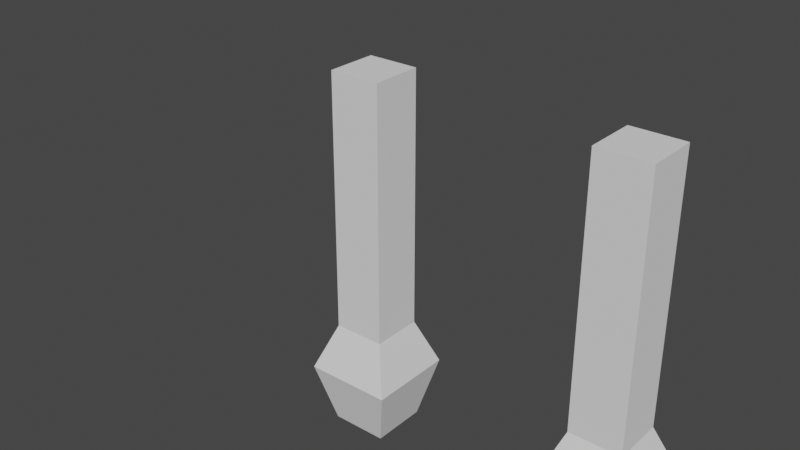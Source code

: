 # Source: view_arms.blend  (saved by Blender 2.93.21; exported with 4.5.12 LTS)
import bpy
from mathutils import Matrix  # noqa: F401  (used for matrix-valued properties, if any)

bpy.ops.wm.read_factory_settings(use_empty=True)
scene = bpy.context.scene
scene.name = 'Scene'

# ---- collections
col_collection = bpy.data.collections.new('Collection'); scene.collection.children.link(col_collection)

# ---- world
world_world = bpy.data.worlds.new('World'); scene.world = world_world
world_world.use_nodes = True; world_world.node_tree.nodes.clear()
_N = world_world.node_tree.nodes; _L = world_world.node_tree.links
n0 = _N.new('ShaderNodeOutputWorld'); n0.name = 'World Output'; n0.location = (300, 300)
n1 = _N.new('ShaderNodeBackground'); n1.name = 'Background'; n1.location = (10, 300)
n1.inputs[0].default_value = (0.05088, 0.05088, 0.05088, 1.0)
_L.new(n1.outputs[0], n0.inputs[0])
n0.is_active_output = True
world_world.color = (0.05088, 0.05088, 0.05088)
world_world.use_sun_shadow = False
world_world.sun_shadow_jitter_overblur = 0.0

# ---- meshes
me_cube_001 = bpy.data.meshes.new('Cube.001')
me_cube_001.from_pydata([(-1.0, -1.0, 2.31), (-1.0, -1.0, 3.81), (-1.0, 1.0, 2.31), (-1.0, 1.0, 3.81), (1.0, -1.0, 2.31), (1.0, -1.0, 3.81), (1.0, 1.0, 2.31), (1.0, 1.0, 3.81), (-1.0, 1.0, -0.4426), (-1.0, -1.0, -0.4426), (1.0, 1.0, -0.4426), (1.0, -1.0, -0.4426), (-1.0, 1.0, -2.727), (-1.0, -1.0, -2.727), (1.0, 1.0, -2.727), (1.0, -1.0, -2.727), (-1.693, 1.693, -4.51), (-1.693, -1.693, -4.51), (1.693, 1.693, -4.51), (1.693, -1.693, -4.51), (-1.089, 1.089, -6.9), (-1.089, -1.089, -6.9), (1.089, 1.089, -6.9), (1.089, -1.089, -6.9), (1.0, 1.0, 1.184), (-1.0, 1.0, 1.184), (-1.0, -1.0, 1.184), (1.0, -1.0, 1.184), (-1.0, -1.0, 7.277), (-1.0, 1.0, 7.277), (1.0, 1.0, 7.277), (1.0, -1.0, 7.277), (-11.0, -1.0, 2.31), (-11.0, -1.0, 3.81), (-11.0, 1.0, 2.31), (-11.0, 1.0, 3.81), (-9.0, -1.0, 2.31), (-9.0, -1.0, 3.81), (-9.0, 1.0, 2.31), (-9.0, 1.0, 3.81), (-11.0, 1.0, -0.4426), (-11.0, -1.0, -0.4426), (-9.0, 1.0, -0.4426), (-9.0, -1.0, -0.4426), (-11.0, 1.0, -2.727), (-11.0, -1.0, -2.727), (-9.0, 1.0, -2.727), (-9.0, -1.0, -2.727), (-11.69, 1.693, -4.51), (-11.69, -1.693, -4.51), (-8.307, 1.693, -4.51), (-8.307, -1.693, -4.51), (-11.09, 1.089, -6.9), (-11.09, -1.089, -6.9), (-8.911, 1.089, -6.9), (-8.911, -1.089, -6.9), (-9.0, 1.0, 1.184), (-11.0, 1.0, 1.184), (-11.0, -1.0, 1.184), (-9.0, -1.0, 1.184), (-11.0, -1.0, 7.277), (-11.0, 1.0, 7.277), (-9.0, 1.0, 7.277), (-9.0, -1.0, 7.277)], [], [(0, 1, 3, 2), (2, 3, 7, 6), (6, 7, 5, 4), (4, 5, 1, 0), (25, 24, 10, 8), (1, 5, 31, 28), (11, 9, 13, 15), (26, 25, 8, 9), (24, 27, 11, 10), (27, 26, 9, 11), (14, 15, 19, 18), (8, 10, 14, 12), (10, 11, 15, 14), (9, 8, 12, 13), (19, 17, 21, 23), (13, 12, 16, 17), (15, 13, 17, 19), (12, 14, 18, 16), (20, 22, 23, 21), (16, 18, 22, 20), (18, 19, 23, 22), (17, 16, 20, 21), (4, 0, 26, 27), (6, 4, 27, 24), (0, 2, 25, 26), (2, 6, 24, 25), (30, 29, 28, 31), (7, 3, 29, 30), (5, 7, 30, 31), (3, 1, 28, 29), (32, 33, 35, 34), (34, 35, 39, 38), (38, 39, 37, 36), (36, 37, 33, 32), (57, 56, 42, 40), (33, 37, 63, 60), (43, 41, 45, 47), (58, 57, 40, 41), (56, 59, 43, 42), (59, 58, 41, 43), (46, 47, 51, 50), (40, 42, 46, 44), (42, 43, 47, 46), (41, 40, 44, 45), (51, 49, 53, 55), (45, 44, 48, 49), (47, 45, 49, 51), (44, 46, 50, 48), (52, 54, 55, 53), (48, 50, 54, 52), (50, 51, 55, 54), (49, 48, 52, 53), (36, 32, 58, 59), (38, 36, 59, 56), (32, 34, 57, 58), (34, 38, 56, 57), (62, 61, 60, 63), (39, 35, 61, 62), (37, 39, 62, 63), (35, 33, 60, 61)])
_uv = me_cube_001.uv_layers.new(name='UVMap')
_uv.uv.foreach_set('vector', [0.375, 0.0, 0.625, 0.0, 0.625, 0.25, 0.375, 0.25, 0.375, 0.25, 0.625, 0.25, 0.625, 0.5, 0.375, 0.5, 0.375, 0.5, 0.625, 0.5, 0.625, 0.75, 0.375, 0.75, 0.375, 0.75, 0.625, 0.75, 0.625, 1.0, 0.375, 1.0, 0.375, 0.25, 0.375, 0.5, 0.375, 0.5, 0.375, 0.25, 0.625, 1.0, 0.625, 0.75, 0.625, 0.75, 0.625, 1.0, 0.375, 0.75, 0.375, 1.0, 0.375, 1.0, 0.375, 0.75, 0.375, 0.0, 0.375, 0.25, 0.375, 0.25, 0.375, 0.0, 0.375, 0.5, 0.375, 0.75, 0.375, 0.75, 0.375, 0.5, 0.375, 0.75, 0.375, 1.0, 0.375, 1.0, 0.375, 0.75, 0.375, 0.5, 0.375, 0.75, 0.375, 0.75, 0.375, 0.5, 0.375, 0.25, 0.375, 0.5, 0.375, 0.5, 0.375, 0.25, 0.375, 0.5, 0.375, 0.75, 0.375, 0.75, 0.375, 0.5, 0.375, 0.0, 0.375, 0.25, 0.375, 0.25, 0.375, 0.0, 0.375, 0.75, 0.375, 1.0, 0.375, 1.0, 0.375, 0.75, 0.375, 0.0, 0.375, 0.25, 0.375, 0.25, 0.375, 0.0, 0.375, 0.75, 0.375, 1.0, 0.375, 1.0, 0.375, 0.75, 0.375, 0.25, 0.375, 0.5, 0.375, 0.5, 0.375, 0.25, 0.125, 0.5, 0.375, 0.5, 0.375, 0.75, 0.125, 0.75, 0.375, 0.25, 0.375, 0.5, 0.375, 0.5, 0.375, 0.25, 0.375, 0.5, 0.375, 0.75, 0.375, 0.75, 0.375, 0.5, 0.375, 0.0, 0.375, 0.25, 0.375, 0.25, 0.375, 0.0, 0.375, 0.75, 0.375, 1.0, 0.375, 1.0, 0.375, 0.75, 0.375, 0.5, 0.375, 0.75, 0.375, 0.75, 0.375, 0.5, 0.375, 0.0, 0.375, 0.25, 0.375, 0.25, 0.375, 0.0, 0.375, 0.25, 0.375, 0.5, 0.375, 0.5, 0.375, 0.25, 0.625, 0.5, 0.875, 0.5, 0.875, 0.75, 0.625, 0.75, 0.625, 0.5, 0.625, 0.25, 0.625, 0.25, 0.625, 0.5, 0.625, 0.75, 0.625, 0.5, 0.625, 0.5, 0.625, 0.75, 0.625, 0.25, 0.625, 0.0, 0.625, 0.0, 0.625, 0.25, 0.375, 0.0, 0.625, 0.0, 0.625, 0.25, 0.375, 0.25, 0.375, 0.25, 0.625, 0.25, 0.625, 0.5, 0.375, 0.5, 0.375, 0.5, 0.625, 0.5, 0.625, 0.75, 0.375, 0.75, 0.375, 0.75, 0.625, 0.75, 0.625, 1.0, 0.375, 1.0, 0.375, 0.25, 0.375, 0.5, 0.375, 0.5, 0.375, 0.25, 0.625, 1.0, 0.625, 0.75, 0.625, 0.75, 0.625, 1.0, 0.375, 0.75, 0.375, 1.0, 0.375, 1.0, 0.375, 0.75, 0.375, 0.0, 0.375, 0.25, 0.375, 0.25, 0.375, 0.0, 0.375, 0.5, 0.375, 0.75, 0.375, 0.75, 0.375, 0.5, 0.375, 0.75, 0.375, 1.0, 0.375, 1.0, 0.375, 0.75, 0.375, 0.5, 0.375, 0.75, 0.375, 0.75, 0.375, 0.5, 0.375, 0.25, 0.375, 0.5, 0.375, 0.5, 0.375, 0.25, 0.375, 0.5, 0.375, 0.75, 0.375, 0.75, 0.375, 0.5, 0.375, 0.0, 0.375, 0.25, 0.375, 0.25, 0.375, 0.0, 0.375, 0.75, 0.375, 1.0, 0.375, 1.0, 0.375, 0.75, 0.375, 0.0, 0.375, 0.25, 0.375, 0.25, 0.375, 0.0, 0.375, 0.75, 0.375, 1.0, 0.375, 1.0, 0.375, 0.75, 0.375, 0.25, 0.375, 0.5, 0.375, 0.5, 0.375, 0.25, 0.125, 0.5, 0.375, 0.5, 0.375, 0.75, 0.125, 0.75, 0.375, 0.25, 0.375, 0.5, 0.375, 0.5, 0.375, 0.25, 0.375, 0.5, 0.375, 0.75, 0.375, 0.75, 0.375, 0.5, 0.375, 0.0, 0.375, 0.25, 0.375, 0.25, 0.375, 0.0, 0.375, 0.75, 0.375, 1.0, 0.375, 1.0, 0.375, 0.75, 0.375, 0.5, 0.375, 0.75, 0.375, 0.75, 0.375, 0.5, 0.375, 0.0, 0.375, 0.25, 0.375, 0.25, 0.375, 0.0, 0.375, 0.25, 0.375, 0.5, 0.375, 0.5, 0.375, 0.25, 0.625, 0.5, 0.875, 0.5, 0.875, 0.75, 0.625, 0.75, 0.625, 0.5, 0.625, 0.25, 0.625, 0.25, 0.625, 0.5, 0.625, 0.75, 0.625, 0.5, 0.625, 0.5, 0.625, 0.75, 0.625, 0.25, 0.625, 0.0, 0.625, 0.0, 0.625, 0.25])
me_cube_001.use_remesh_fix_poles = True
me_cube_001.use_remesh_preserve_attributes = False
me_cube_001.update()
arm_armature = bpy.data.armatures.new('Armature')  # bones are not reproduced

# ---- objects
ob_cube = bpy.data.objects.new('Cube', me_cube_001)
ob_armature = bpy.data.objects.new('Armature', arm_armature)

# ---- transforms, parenting, visibility, modifiers, constraints
ob_cube.parent = ob_armature
ob_cube.matrix_parent_inverse = Matrix(((-1.0, 0.0, 8.742e-08, -1.748e-07), (0.0, 1.0, 0.0, -0.0), (-8.742e-08, -0.0, -1.0, 2.0), (-0.0, -0.0, -0.0, 1.0)))
ob_cube.location = (1.0, 0.0, 0.0)
ob_cube.scale = (0.2, 0.2, 0.2)
_vg = ob_cube.vertex_groups.new(name='Root')
_vg = ob_cube.vertex_groups.new(name='rightarm1')
for _i, _w in zip([37, 60, 61, 62, 63], [0.01707, 0.1097, 0.004307, 0.1097, 0.758]): _vg.add([_i], _w, 'REPLACE')
_vg = ob_cube.vertex_groups.new(name='rightarm2')
for _i, _w in zip([32, 33, 34, 35, 36, 37, 38, 39, 56, 57, 58, 59, 60, 61, 62, 63], [0.8135, 0.9702, 0.8145, 0.9756, 0.81, 0.9447, 0.8135, 0.9702, 0.1727, 0.1729, 0.1727, 0.1721, 0.8886, 0.9713, 0.8886, 0.2406]): _vg.add([_i], _w, 'REPLACE')
_vg = ob_cube.vertex_groups.new(name='rightarm3')
for _i, _w in zip([32, 34, 36, 38, 40, 41, 42, 43, 44, 45, 46, 47, 56, 57, 58, 59], [0.1821, 0.1821, 0.1821, 0.1821, 0.8949, 0.8949, 0.8949, 0.8949, 0.0677, 0.0677, 0.0677, 0.0677, 0.8142, 0.8142, 0.8142, 0.8142]): _vg.add([_i], _w, 'REPLACE')
_vg = ob_cube.vertex_groups.new(name='rightarm4')
for _i, _w in zip([40, 41, 42, 43, 44, 45, 46, 47, 48, 49, 50, 51, 52, 53, 54, 55], [0.08356, 0.08356, 0.08356, 0.08356, 0.9307, 0.9307, 0.9307, 0.9307, 0.9846, 0.9846, 0.9846, 0.9846, 0.9947, 0.9946, 0.9946, 0.9947]): _vg.add([_i], _w, 'REPLACE')
_vg = ob_cube.vertex_groups.new(name='leftarm1')
_vg = ob_cube.vertex_groups.new(name='leftarm2')
for _i, _w in zip([0, 1, 2, 3, 4, 5, 6, 7, 24, 25, 26, 27, 28, 29, 30, 31], [0.8151, 0.9782, 0.8151, 0.9782, 0.8151, 0.9782, 0.8151, 0.9782, 0.1731, 0.1731, 0.1731, 0.1731, 0.9983, 0.9984, 0.9983, 0.9984]): _vg.add([_i], _w, 'REPLACE')
_vg = ob_cube.vertex_groups.new(name='leftarm3')
for _i, _w in zip([0, 2, 4, 6, 8, 9, 10, 11, 12, 13, 14, 15, 24, 25, 26, 27], [0.1821, 0.1821, 0.1821, 0.1821, 0.8949, 0.8949, 0.8949, 0.8949, 0.0677, 0.0677, 0.0677, 0.0677, 0.8142, 0.8142, 0.8142, 0.8142]): _vg.add([_i], _w, 'REPLACE')
_vg = ob_cube.vertex_groups.new(name='leftarm4')
for _i, _w in zip([8, 9, 10, 11, 12, 13, 14, 15, 16, 17, 18, 19, 20, 21, 22, 23], [0.08356, 0.08356, 0.08356, 0.08356, 0.9307, 0.9307, 0.9307, 0.9307, 0.9846, 0.9846, 0.9846, 0.9846, 0.9947, 0.9946, 0.9946, 0.9947]): _vg.add([_i], _w, 'REPLACE')
_m = ob_cube.modifiers.new('Armature', 'ARMATURE')
_m.object = ob_armature
ob_armature.location = (0.0, 0.0, 2.0)
ob_armature.rotation_euler = (-0.0, 3.142, -0.0)

# ---- collection membership
col_collection.objects.link(ob_cube)
col_collection.objects.link(ob_armature)

# ---- scene / render settings (as saved in the file)
scene.frame_start = 1; scene.frame_end = 250; scene.frame_set(0)
scene.render.engine = 'BLENDER_EEVEE_NEXT'
scene.cycles.use_denoising = False
scene.cycles.samples = 128
scene.cycles.sampling_pattern = 'TABULATED_SOBOL'
scene.cycles.use_adaptive_sampling = False
scene.cycles.use_light_tree = False
scene.view_settings.view_transform = 'Filmic'
bpy.context.view_layer.update()

# ---- added for rendering (the .blend has no active camera and no usable light): camera, sun
cam_auto = bpy.data.cameras.new('AutoCamera')
cam_auto.lens = 50.0
cam_auto.sensor_width = 36.0
cam_auto.clip_end = 1000.0
ob_auto_camera = bpy.data.objects.new('AutoCamera', cam_auto)
scene.collection.objects.link(ob_auto_camera)
ob_auto_camera.location = (3.66255, -5.32212, 3.90689)
ob_auto_camera.rotation_euler = (1.09748, -7.21219e-08, 0.694738)
scene.camera = ob_auto_camera
light_auto_sun = bpy.data.lights.new('AutoSun', 'SUN')
light_auto_sun.energy = 3.0
light_auto_sun.angle = 0.0523599
ob_auto_sun = bpy.data.objects.new('AutoSun', light_auto_sun)
scene.collection.objects.link(ob_auto_sun)
ob_auto_sun.rotation_euler = (0.872665, 0.174533, 0.523599)
bpy.context.view_layer.update()
